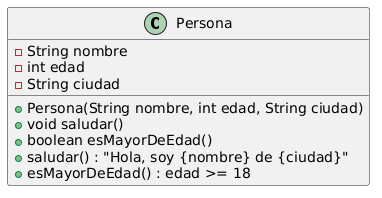

The diagram above was rendered by PlantUML. Its source (embedded in the PNG):
@startuml
class Persona {
  - String nombre
  - int edad
  - String ciudad

  + Persona(String nombre, int edad, String ciudad)
  + void saludar()
  + boolean esMayorDeEdad()
}

Persona : +saludar() : "Hola, soy {nombre} de {ciudad}"
Persona : +esMayorDeEdad() : edad >= 18
@enduml